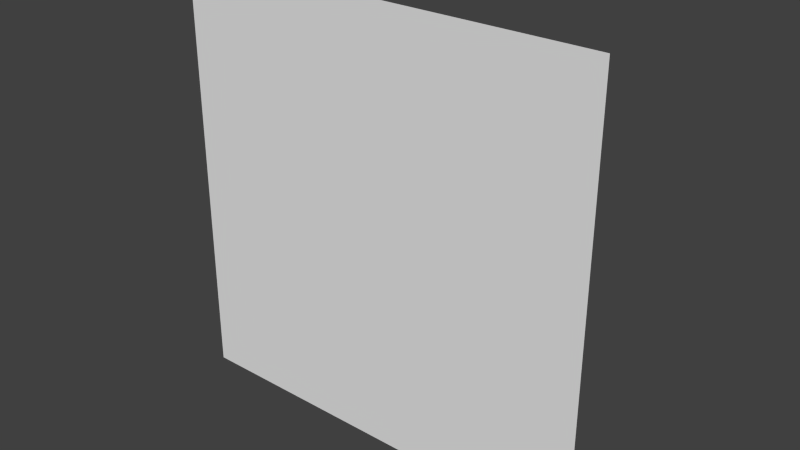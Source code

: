 # Source: test.blend  (saved by Blender 2.61.0; exported with 4.5.12 LTS)
import bpy
from mathutils import Matrix  # noqa: F401  (used for matrix-valued properties, if any)

bpy.ops.wm.read_factory_settings(use_empty=True)
scene = bpy.context.scene
scene.name = 'Scene'

# ---- collections
col_collection_1 = bpy.data.collections.new('Collection 1'); scene.collection.children.link(col_collection_1)

# ---- world
world_world = bpy.data.worlds.new('World'); scene.world = world_world
world_world.color = (0.05088, 0.05088, 0.05088)
world_world.use_sun_shadow = False
world_world.sun_shadow_jitter_overblur = 0.0
world_world.cycles.sampling_method = 'MANUAL'
world_world.cycles.sample_map_resolution = 256

# ---- meshes
me_plane_001 = bpy.data.meshes.new('Plane.001')
me_plane_001.from_pydata([(1.0, 1.0, 0.0), (1.0, -1.0, 0.0), (-1.0, -1.0, 0.0), (-1.0, 1.0, 0.0), (-0.01323, 0.006377, 0.344)], [], [(2, 4, 3), (4, 0, 3), (0, 4, 1), (1, 4, 2), (0, 2, 3), (0, 1, 2)])
me_plane_001.use_remesh_preserve_volume = False
me_plane_001.use_remesh_preserve_attributes = False
me_plane_001.use_mirror_vertex_groups = False
me_plane_001.update()

# ---- objects
ob_plane = bpy.data.objects.new('Plane', me_plane_001)

# ---- transforms, parenting, visibility, modifiers, constraints
ob_plane.location = (0.0, 0.0, 0.0)
ob_plane.rotation_euler = (-1.571, -0.0, 0.0)
ob_plane.scale = (10.0, 10.0, 10.0)
ob_plane.lineart.crease_threshold = 0.0

# ---- collection membership
col_collection_1.objects.link(ob_plane)

# ---- scene / render settings (as saved in the file)
scene.frame_start = 1; scene.frame_end = 250; scene.frame_set(1)
scene.render.engine = 'BLENDER_EEVEE_NEXT'
scene.render.image_settings.color_mode = 'RGB'
scene.render.image_settings.compression = 90
scene.render.resolution_percentage = 50
scene.render.dither_intensity = 0.0
scene.render.bake_margin = 2
scene.render.bake_bias = 0.0
scene.cycles.use_denoising = False
scene.cycles.samples = 10
scene.cycles.sampling_pattern = 'TABULATED_SOBOL'
scene.cycles.light_sampling_threshold = 0.0
scene.cycles.use_adaptive_sampling = False
scene.cycles.use_light_tree = False
scene.cycles.blur_glossy = 0.0
scene.cycles.volume_bounces = 1
scene.cycles.pixel_filter_type = 'GAUSSIAN'
scene.cycles.sample_clamp_indirect = 0.0
scene.view_settings.view_transform = 'Standard'
bpy.context.view_layer.update()

# ---- added for rendering (the .blend has no active camera and no usable light): camera, sun
cam_auto = bpy.data.cameras.new('AutoCamera')
cam_auto.lens = 50.0
cam_auto.sensor_width = 36.0
cam_auto.clip_end = 1000.0
ob_auto_camera = bpy.data.objects.new('AutoCamera', cam_auto)
scene.collection.objects.link(ob_auto_camera)
ob_auto_camera.location = (26.3622, -29.9144, 21.0898)
ob_auto_camera.rotation_euler = (1.09748, -7.21219e-08, 0.694738)
scene.camera = ob_auto_camera
light_auto_sun = bpy.data.lights.new('AutoSun', 'SUN')
light_auto_sun.energy = 3.0
light_auto_sun.angle = 0.0523599
ob_auto_sun = bpy.data.objects.new('AutoSun', light_auto_sun)
scene.collection.objects.link(ob_auto_sun)
ob_auto_sun.rotation_euler = (0.872665, 0.174533, 0.523599)
bpy.context.view_layer.update()
